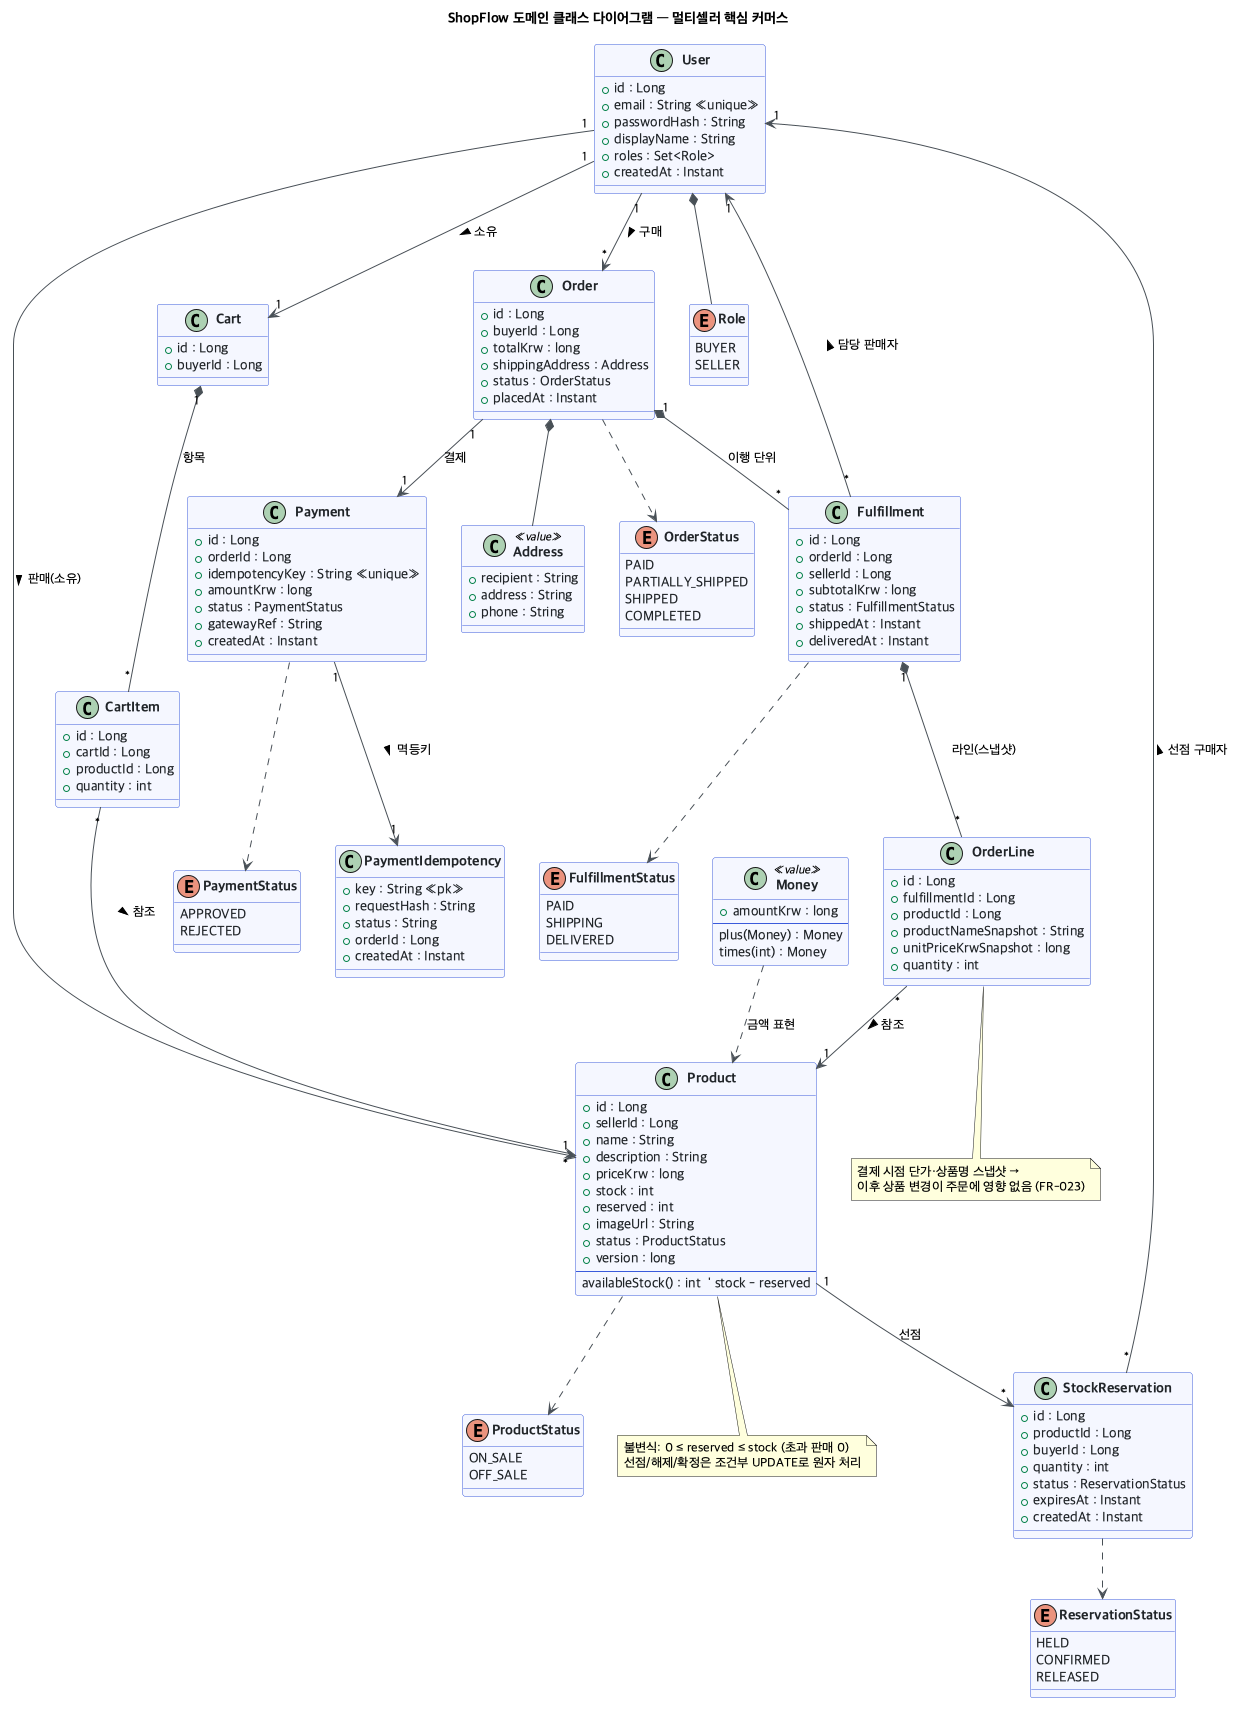

The diagram above was rendered by PlantUML. Its source (embedded in the PNG):
@startuml domain-class-marketplace-core
' ShopFlow — 멀티셀러 핵심 커머스 도메인 클래스 다이어그램
' 근거: specs/001-marketplace-core/data-model.md

title ShopFlow 도메인 클래스 다이어그램 — 멀티셀러 핵심 커머스

skinparam backgroundColor #FFFFFF
skinparam shadowing false
skinparam defaultFontName "Apple SD Gothic Neo"
skinparam classFontStyle bold
skinparam class {
  BackgroundColor #F5F7FF
  BorderColor #3B5BDB
  ArrowColor #495057
  AttributeFontColor #212529
}
skinparam enumBackgroundColor #FFF9DB
skinparam enumBorderColor #F08C00

' ===================== 엔티티 =====================

class User {
  +id : Long
  +email : String <<unique>>
  +passwordHash : String
  +displayName : String
  +roles : Set<Role>
  +createdAt : Instant
}

class Product {
  +id : Long
  +sellerId : Long
  +name : String
  +description : String
  +priceKrw : long
  +stock : int
  +reserved : int
  +imageUrl : String
  +status : ProductStatus
  +version : long
  --
  availableStock() : int  ' stock - reserved
}

class Cart {
  +id : Long
  +buyerId : Long
}

class CartItem {
  +id : Long
  +cartId : Long
  +productId : Long
  +quantity : int
}

class Order {
  +id : Long
  +buyerId : Long
  +totalKrw : long
  +shippingAddress : Address
  +status : OrderStatus
  +placedAt : Instant
}

class Fulfillment {
  +id : Long
  +orderId : Long
  +sellerId : Long
  +subtotalKrw : long
  +status : FulfillmentStatus
  +shippedAt : Instant
  +deliveredAt : Instant
}

class OrderLine {
  +id : Long
  +fulfillmentId : Long
  +productId : Long
  +productNameSnapshot : String
  +unitPriceKrwSnapshot : long
  +quantity : int
}

class Payment {
  +id : Long
  +orderId : Long
  +idempotencyKey : String <<unique>>
  +amountKrw : long
  +status : PaymentStatus
  +gatewayRef : String
  +createdAt : Instant
}

class PaymentIdempotency {
  +key : String <<pk>>
  +requestHash : String
  +status : String
  +orderId : Long
  +createdAt : Instant
}

class StockReservation {
  +id : Long
  +productId : Long
  +buyerId : Long
  +quantity : int
  +status : ReservationStatus
  +expiresAt : Instant
  +createdAt : Instant
}

' ===================== 값 객체 =====================

class Address <<value>> {
  +recipient : String
  +address : String
  +phone : String
}

class Money <<value>> {
  +amountKrw : long
  --
  plus(Money) : Money
  times(int) : Money
}

' ===================== 열거형 =====================

enum Role {
  BUYER
  SELLER
}

enum ProductStatus {
  ON_SALE
  OFF_SALE
}

enum OrderStatus {
  PAID
  PARTIALLY_SHIPPED
  SHIPPED
  COMPLETED
}

enum FulfillmentStatus {
  PAID
  SHIPPING
  DELIVERED
}

enum PaymentStatus {
  APPROVED
  REJECTED
}

enum ReservationStatus {
  HELD
  CONFIRMED
  RELEASED
}

' ===================== 관계 =====================

User "1" --> "*" Product : 판매(소유) >
User "1" --> "1" Cart : 소유 >
Cart "1" *-- "*" CartItem : 항목
CartItem "*" --> "1" Product : 참조 >

User "1" --> "*" Order : 구매 >
Order "1" *-- "*" Fulfillment : 이행 단위
Fulfillment "*" --> "1" User : 담당 판매자 >
Fulfillment "1" *-- "*" OrderLine : 라인(스냅샷)
OrderLine "*" --> "1" Product : 참조 >

Order "1" --> "1" Payment : 결제
Payment "1" --> "1" PaymentIdempotency : 멱등키 >

Product "1" --> "*" StockReservation : 선점
StockReservation "*" --> "1" User : 선점 구매자 >

' 값객체·enum 연결(대표)
Order *-- Address
User *-- Role
Product ..> ProductStatus
Order ..> OrderStatus
Fulfillment ..> FulfillmentStatus
Payment ..> PaymentStatus
StockReservation ..> ReservationStatus
Money ..> Product : 금액 표현

note bottom of Product
  불변식: 0 ≤ reserved ≤ stock (초과 판매 0)
  선점/해제/확정은 조건부 UPDATE로 원자 처리
end note

note bottom of OrderLine
  결제 시점 단가·상품명 스냅샷 →
  이후 상품 변경이 주문에 영향 없음 (FR-023)
end note

@enduml